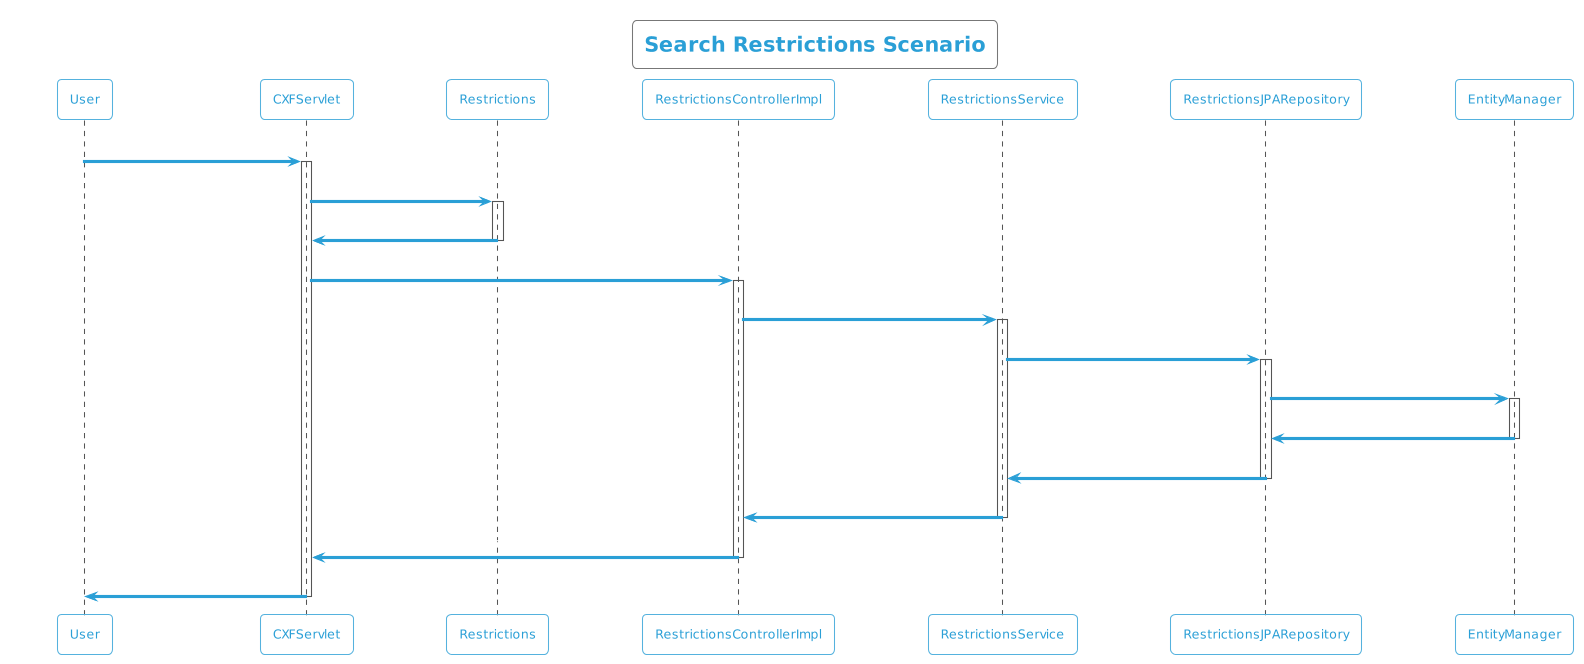

The diagram above was rendered by PlantUML. Its source (embedded in the PNG):
@startuml
!theme cyborg-outline
title Search Restrictions Scenario
participant User
User -> CXFServlet: GET, Restrictions
activate CXFServlet
CXFServlet -> Restrictions: << search >>
activate Restrictions
Restrictions -> CXFServlet: << instance >>
deactivate Restrictions
CXFServlet -> RestrictionsControllerImpl: search(:Restrictions)
activate RestrictionsControllerImpl
RestrictionsControllerImpl -> RestrictionsService: search(:Restrictions)
activate RestrictionsService
RestrictionsService -> RestrictionsJPARepository: search(:Restrictions)
activate RestrictionsJPARepository
RestrictionsJPARepository -> EntityManager: response(:Restrictions)
activate EntityManager
EntityManager -> RestrictionsJPARepository: << persisted Restrictions >>
deactivate EntityManager
RestrictionsJPARepository -> RestrictionsService: << persisted Restrictions >>
deactivate RestrictionsJPARepository
RestrictionsService -> RestrictionsControllerImpl: << persisted Restrictions >>
deactivate RestrictionsService
RestrictionsControllerImpl -> CXFServlet: << persisted Restrictions >>
deactivate RestrictionsControllerImpl
CXFServlet -> User: marshalled Restrictions XML
deactivate CXFServlet
@enduml